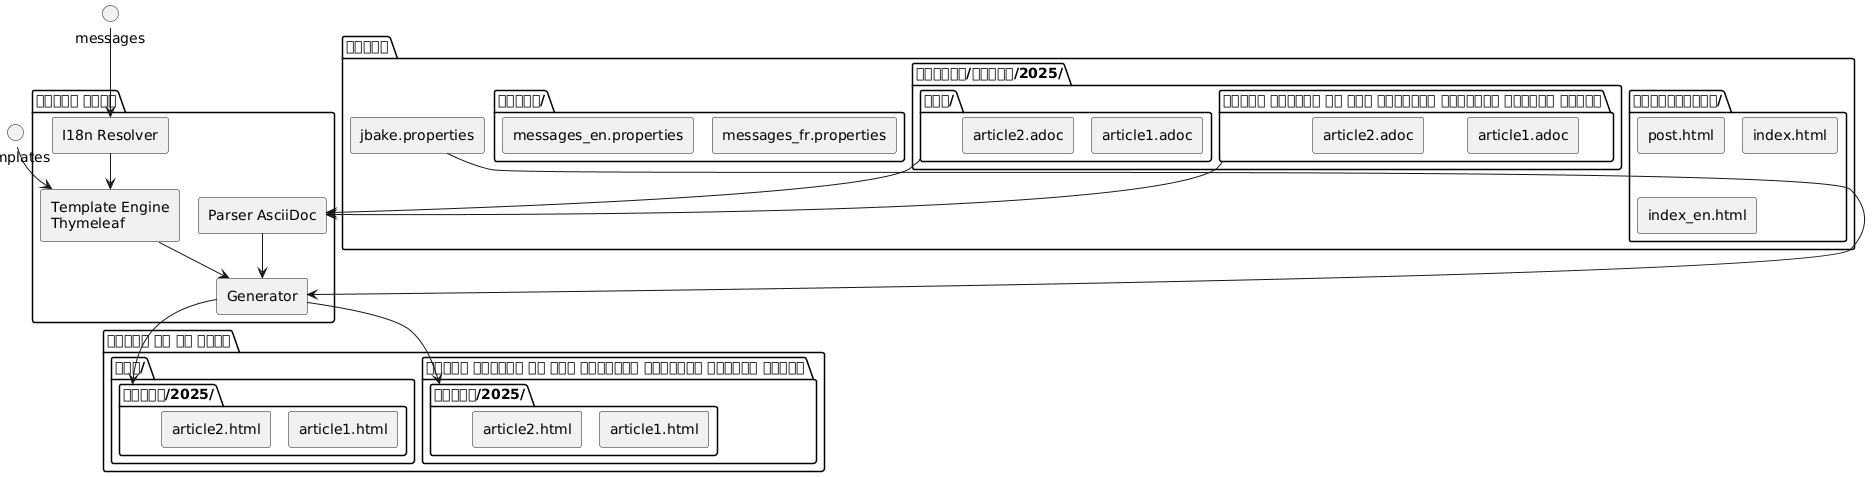

The diagram above was rendered by PlantUML. Its source (embedded in the PNG):
@startuml
skinparam componentStyle rectangle

package "स्रोत" {
  folder "कंटेंट/ब्लॉग/2025/" {
    folder "कृपया अनुवाद के लिए फ़्रेंच टेक्स्ट प्रदान करें।" as content_fr {
      [article1.adoc]
      [article2.adoc]
    }
    folder "में/" as content_en {
      [article1.adoc] as article1_en
      [article2.adoc] as article2_en
    }
  }

  folder "टेम्पलेट्स/" {
    [post.html]
    [index.html]
    [index_en.html]
  }

  folder "संदेश/" {
    [messages_fr.properties]
    [messages_en.properties]
  }

  [jbake.properties]
}

package "जेबेक इंजन" {
  [Parser AsciiDoc] as parser
  [Template Engine\nThymeleaf] as thymeleaf
  [Generator] as generator
  [I18n Resolver] as i18n
}

package "जनरेट की गई साइट" {
  folder "कृपया अनुवाद के लिए फ़्रेंच टेक्स्ट प्रदान करें।" {
    folder "ब्लॉग/2025/" as blog_fr {
      [article1.html]
      [article2.html]
    }
  }

  folder "में/" {
    folder "ब्लॉग/2025/" as blog_en {
      [article1.html] as article1_html_en
      [article2.html] as article2_html_en
    }
  }
}

content_fr --> parser
content_en --> parser
parser --> generator

templates --> thymeleaf
messages --> i18n
i18n --> thymeleaf
thymeleaf --> generator
jbake.properties --> generator

generator --> blog_fr
generator --> blog_en
@enduml